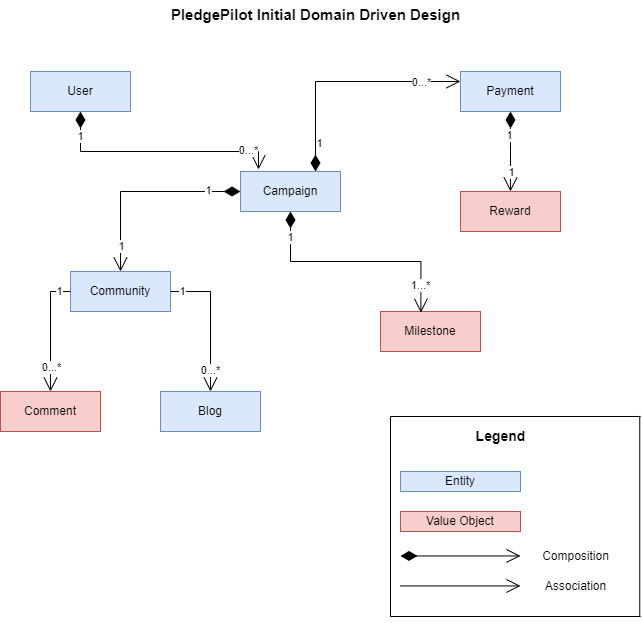

The diagram above was exported from draw.io. Its source (the exported page's mxGraphModel, read from the mxfile embedded in the PNG):
<mxGraphModel dx="875" dy="435" grid="1" gridSize="10" guides="1" tooltips="1" connect="1" arrows="1" fold="1" page="1" pageScale="1" pageWidth="850" pageHeight="1100" math="0" shadow="0">
  <root>
    <mxCell id="0" />
    <mxCell id="1" parent="0" />
    <mxCell id="l1-nlIrV0ILPvxU3cDVE-2" value="User" style="whiteSpace=wrap;html=1;align=center;fillColor=#dae8fc;strokeColor=#6c8ebf;" vertex="1" parent="1">
      <mxGeometry x="110" y="80" width="100" height="40" as="geometry" />
    </mxCell>
    <mxCell id="l1-nlIrV0ILPvxU3cDVE-3" value="Campaign" style="whiteSpace=wrap;html=1;align=center;fillColor=#dae8fc;strokeColor=#6c8ebf;" vertex="1" parent="1">
      <mxGeometry x="320" y="180" width="100" height="40" as="geometry" />
    </mxCell>
    <mxCell id="l1-nlIrV0ILPvxU3cDVE-4" value="Payment" style="whiteSpace=wrap;html=1;align=center;fillColor=#dae8fc;strokeColor=#6c8ebf;" vertex="1" parent="1">
      <mxGeometry x="540" y="80" width="100" height="40" as="geometry" />
    </mxCell>
    <mxCell id="l1-nlIrV0ILPvxU3cDVE-5" value="Community" style="whiteSpace=wrap;html=1;align=center;fillColor=#dae8fc;strokeColor=#6c8ebf;" vertex="1" parent="1">
      <mxGeometry x="150" y="280" width="100" height="40" as="geometry" />
    </mxCell>
    <mxCell id="l1-nlIrV0ILPvxU3cDVE-6" value="Reward" style="whiteSpace=wrap;html=1;align=center;fillColor=#f8cecc;strokeColor=#b85450;" vertex="1" parent="1">
      <mxGeometry x="540" y="200" width="100" height="40" as="geometry" />
    </mxCell>
    <mxCell id="l1-nlIrV0ILPvxU3cDVE-7" value="Milestone" style="whiteSpace=wrap;html=1;align=center;fillColor=#f8cecc;strokeColor=#b85450;" vertex="1" parent="1">
      <mxGeometry x="460" y="320" width="100" height="40" as="geometry" />
    </mxCell>
    <mxCell id="l1-nlIrV0ILPvxU3cDVE-8" value="Comment" style="whiteSpace=wrap;html=1;align=center;fillColor=#f8cecc;strokeColor=#b85450;" vertex="1" parent="1">
      <mxGeometry x="80" y="400" width="100" height="40" as="geometry" />
    </mxCell>
    <mxCell id="l1-nlIrV0ILPvxU3cDVE-9" value="Blog" style="whiteSpace=wrap;html=1;align=center;fillColor=#dae8fc;strokeColor=#6c8ebf;" vertex="1" parent="1">
      <mxGeometry x="240" y="400" width="100" height="40" as="geometry" />
    </mxCell>
    <mxCell id="l1-nlIrV0ILPvxU3cDVE-10" value="" style="endArrow=open;html=1;endSize=12;startArrow=diamondThin;startSize=14;startFill=1;edgeStyle=orthogonalEdgeStyle;align=left;verticalAlign=bottom;rounded=0;entryX=0.18;entryY=-0.05;entryDx=0;entryDy=0;entryPerimeter=0;exitX=0.5;exitY=1;exitDx=0;exitDy=0;" edge="1" parent="1" source="l1-nlIrV0ILPvxU3cDVE-2" target="l1-nlIrV0ILPvxU3cDVE-3">
      <mxGeometry x="-1" y="3" relative="1" as="geometry">
        <mxPoint x="150" y="160" as="sourcePoint" />
        <mxPoint x="310" y="160" as="targetPoint" />
        <Array as="points">
          <mxPoint x="160" y="160" />
          <mxPoint x="338" y="160" />
        </Array>
      </mxGeometry>
    </mxCell>
    <mxCell id="l1-nlIrV0ILPvxU3cDVE-11" value="1" style="edgeLabel;html=1;align=center;verticalAlign=middle;resizable=0;points=[];" vertex="1" connectable="0" parent="l1-nlIrV0ILPvxU3cDVE-10">
      <mxGeometry x="-0.7983" relative="1" as="geometry">
        <mxPoint as="offset" />
      </mxGeometry>
    </mxCell>
    <mxCell id="l1-nlIrV0ILPvxU3cDVE-12" value="0...*" style="edgeLabel;html=1;align=center;verticalAlign=middle;resizable=0;points=[];" vertex="1" connectable="0" parent="l1-nlIrV0ILPvxU3cDVE-10">
      <mxGeometry x="0.761" y="1" relative="1" as="geometry">
        <mxPoint as="offset" />
      </mxGeometry>
    </mxCell>
    <mxCell id="l1-nlIrV0ILPvxU3cDVE-13" value="" style="endArrow=open;html=1;endSize=12;startArrow=diamondThin;startSize=14;startFill=1;edgeStyle=orthogonalEdgeStyle;align=left;verticalAlign=bottom;rounded=0;entryX=0;entryY=0.25;entryDx=0;entryDy=0;exitX=0.75;exitY=0;exitDx=0;exitDy=0;" edge="1" parent="1" source="l1-nlIrV0ILPvxU3cDVE-3" target="l1-nlIrV0ILPvxU3cDVE-4">
      <mxGeometry x="-1" y="3" relative="1" as="geometry">
        <mxPoint x="395" y="140" as="sourcePoint" />
        <mxPoint x="500" y="270" as="targetPoint" />
        <mxPoint as="offset" />
      </mxGeometry>
    </mxCell>
    <mxCell id="l1-nlIrV0ILPvxU3cDVE-16" value="1" style="edgeLabel;html=1;align=center;verticalAlign=middle;resizable=0;points=[];" vertex="1" connectable="0" parent="l1-nlIrV0ILPvxU3cDVE-13">
      <mxGeometry x="-0.76" y="-4" relative="1" as="geometry">
        <mxPoint as="offset" />
      </mxGeometry>
    </mxCell>
    <mxCell id="l1-nlIrV0ILPvxU3cDVE-17" value="0...*" style="edgeLabel;html=1;align=center;verticalAlign=middle;resizable=0;points=[];" vertex="1" connectable="0" parent="l1-nlIrV0ILPvxU3cDVE-13">
      <mxGeometry x="0.6664" y="-1" relative="1" as="geometry">
        <mxPoint as="offset" />
      </mxGeometry>
    </mxCell>
    <mxCell id="l1-nlIrV0ILPvxU3cDVE-18" value="" style="endArrow=open;html=1;endSize=12;startArrow=diamondThin;startSize=14;startFill=1;edgeStyle=orthogonalEdgeStyle;align=left;verticalAlign=bottom;rounded=0;exitX=0;exitY=0.5;exitDx=0;exitDy=0;entryX=0.5;entryY=0;entryDx=0;entryDy=0;" edge="1" parent="1" source="l1-nlIrV0ILPvxU3cDVE-3" target="l1-nlIrV0ILPvxU3cDVE-5">
      <mxGeometry x="-1" y="3" relative="1" as="geometry">
        <mxPoint x="340" y="270" as="sourcePoint" />
        <mxPoint x="500" y="270" as="targetPoint" />
      </mxGeometry>
    </mxCell>
    <mxCell id="l1-nlIrV0ILPvxU3cDVE-19" value="1" style="edgeLabel;html=1;align=center;verticalAlign=middle;resizable=0;points=[];" vertex="1" connectable="0" parent="l1-nlIrV0ILPvxU3cDVE-18">
      <mxGeometry x="-0.678" y="-1" relative="1" as="geometry">
        <mxPoint as="offset" />
      </mxGeometry>
    </mxCell>
    <mxCell id="l1-nlIrV0ILPvxU3cDVE-20" value="1" style="edgeLabel;html=1;align=center;verticalAlign=middle;resizable=0;points=[];" vertex="1" connectable="0" parent="l1-nlIrV0ILPvxU3cDVE-18">
      <mxGeometry x="0.748" y="1" relative="1" as="geometry">
        <mxPoint as="offset" />
      </mxGeometry>
    </mxCell>
    <mxCell id="l1-nlIrV0ILPvxU3cDVE-21" value="" style="endArrow=open;html=1;endSize=12;startArrow=diamondThin;startSize=14;startFill=1;edgeStyle=orthogonalEdgeStyle;align=left;verticalAlign=bottom;rounded=0;exitX=0.5;exitY=1;exitDx=0;exitDy=0;entryX=0.404;entryY=0.03;entryDx=0;entryDy=0;entryPerimeter=0;" edge="1" parent="1" source="l1-nlIrV0ILPvxU3cDVE-3" target="l1-nlIrV0ILPvxU3cDVE-7">
      <mxGeometry x="-1" y="3" relative="1" as="geometry">
        <mxPoint x="340" y="270" as="sourcePoint" />
        <mxPoint x="500" y="270" as="targetPoint" />
      </mxGeometry>
    </mxCell>
    <mxCell id="l1-nlIrV0ILPvxU3cDVE-22" value="1" style="edgeLabel;html=1;align=center;verticalAlign=middle;resizable=0;points=[];" vertex="1" connectable="0" parent="l1-nlIrV0ILPvxU3cDVE-21">
      <mxGeometry x="-0.7772" relative="1" as="geometry">
        <mxPoint as="offset" />
      </mxGeometry>
    </mxCell>
    <mxCell id="l1-nlIrV0ILPvxU3cDVE-23" value="1...*" style="edgeLabel;html=1;align=center;verticalAlign=middle;resizable=0;points=[];" vertex="1" connectable="0" parent="l1-nlIrV0ILPvxU3cDVE-21">
      <mxGeometry x="0.7634" y="-1" relative="1" as="geometry">
        <mxPoint as="offset" />
      </mxGeometry>
    </mxCell>
    <mxCell id="l1-nlIrV0ILPvxU3cDVE-24" value="" style="endArrow=open;html=1;endSize=12;startArrow=diamondThin;startSize=14;startFill=1;edgeStyle=orthogonalEdgeStyle;align=left;verticalAlign=bottom;rounded=0;exitX=0.5;exitY=1;exitDx=0;exitDy=0;" edge="1" parent="1" source="l1-nlIrV0ILPvxU3cDVE-4">
      <mxGeometry x="-1" y="3" relative="1" as="geometry">
        <mxPoint x="200" y="300" as="sourcePoint" />
        <mxPoint x="590" y="200" as="targetPoint" />
      </mxGeometry>
    </mxCell>
    <mxCell id="l1-nlIrV0ILPvxU3cDVE-25" value="1" style="edgeLabel;html=1;align=center;verticalAlign=middle;resizable=0;points=[];" vertex="1" connectable="0" parent="l1-nlIrV0ILPvxU3cDVE-24">
      <mxGeometry x="-0.418" y="-1" relative="1" as="geometry">
        <mxPoint as="offset" />
      </mxGeometry>
    </mxCell>
    <mxCell id="l1-nlIrV0ILPvxU3cDVE-26" value="1" style="edgeLabel;html=1;align=center;verticalAlign=middle;resizable=0;points=[];" vertex="1" connectable="0" parent="l1-nlIrV0ILPvxU3cDVE-24">
      <mxGeometry x="0.5021" relative="1" as="geometry">
        <mxPoint as="offset" />
      </mxGeometry>
    </mxCell>
    <mxCell id="l1-nlIrV0ILPvxU3cDVE-27" value="" style="endArrow=open;endFill=1;endSize=12;html=1;rounded=0;exitX=0;exitY=0.5;exitDx=0;exitDy=0;entryX=0.5;entryY=0;entryDx=0;entryDy=0;" edge="1" parent="1" source="l1-nlIrV0ILPvxU3cDVE-5" target="l1-nlIrV0ILPvxU3cDVE-8">
      <mxGeometry width="160" relative="1" as="geometry">
        <mxPoint x="240" y="350" as="sourcePoint" />
        <mxPoint x="400" y="350" as="targetPoint" />
        <Array as="points">
          <mxPoint x="130" y="300" />
        </Array>
      </mxGeometry>
    </mxCell>
    <mxCell id="l1-nlIrV0ILPvxU3cDVE-28" value="1" style="edgeLabel;html=1;align=center;verticalAlign=middle;resizable=0;points=[];" vertex="1" connectable="0" parent="l1-nlIrV0ILPvxU3cDVE-27">
      <mxGeometry x="-0.7993" relative="1" as="geometry">
        <mxPoint as="offset" />
      </mxGeometry>
    </mxCell>
    <mxCell id="l1-nlIrV0ILPvxU3cDVE-29" value="0...*" style="edgeLabel;html=1;align=center;verticalAlign=middle;resizable=0;points=[];" vertex="1" connectable="0" parent="l1-nlIrV0ILPvxU3cDVE-27">
      <mxGeometry x="0.6014" y="1" relative="1" as="geometry">
        <mxPoint as="offset" />
      </mxGeometry>
    </mxCell>
    <mxCell id="l1-nlIrV0ILPvxU3cDVE-30" value="" style="endArrow=open;endFill=1;endSize=12;html=1;rounded=0;exitX=1;exitY=0.5;exitDx=0;exitDy=0;entryX=0.5;entryY=0;entryDx=0;entryDy=0;" edge="1" parent="1" source="l1-nlIrV0ILPvxU3cDVE-5" target="l1-nlIrV0ILPvxU3cDVE-9">
      <mxGeometry width="160" relative="1" as="geometry">
        <mxPoint x="240" y="350" as="sourcePoint" />
        <mxPoint x="400" y="350" as="targetPoint" />
        <Array as="points">
          <mxPoint x="290" y="300" />
        </Array>
      </mxGeometry>
    </mxCell>
    <mxCell id="l1-nlIrV0ILPvxU3cDVE-31" value="1" style="edgeLabel;html=1;align=center;verticalAlign=middle;resizable=0;points=[];" vertex="1" connectable="0" parent="l1-nlIrV0ILPvxU3cDVE-30">
      <mxGeometry x="-0.8366" relative="1" as="geometry">
        <mxPoint as="offset" />
      </mxGeometry>
    </mxCell>
    <mxCell id="l1-nlIrV0ILPvxU3cDVE-32" value="0...*" style="edgeLabel;html=1;align=center;verticalAlign=middle;resizable=0;points=[];" vertex="1" connectable="0" parent="l1-nlIrV0ILPvxU3cDVE-30">
      <mxGeometry x="0.6957" relative="1" as="geometry">
        <mxPoint as="offset" />
      </mxGeometry>
    </mxCell>
    <mxCell id="l1-nlIrV0ILPvxU3cDVE-33" value="Entity" style="whiteSpace=wrap;html=1;align=center;fillColor=#dae8fc;strokeColor=#6c8ebf;" vertex="1" parent="1">
      <mxGeometry x="480" y="480" width="120" height="20" as="geometry" />
    </mxCell>
    <mxCell id="l1-nlIrV0ILPvxU3cDVE-34" value="Value Object" style="whiteSpace=wrap;html=1;align=center;fillColor=#f8cecc;strokeColor=#b85450;" vertex="1" parent="1">
      <mxGeometry x="480" y="520" width="120" height="20" as="geometry" />
    </mxCell>
    <mxCell id="l1-nlIrV0ILPvxU3cDVE-35" value="" style="endArrow=open;html=1;endSize=12;startArrow=diamondThin;startSize=14;startFill=1;edgeStyle=orthogonalEdgeStyle;align=left;verticalAlign=bottom;rounded=0;" edge="1" parent="1">
      <mxGeometry x="-1" y="3" relative="1" as="geometry">
        <mxPoint x="480" y="564.44" as="sourcePoint" />
        <mxPoint x="600" y="564.44" as="targetPoint" />
      </mxGeometry>
    </mxCell>
    <mxCell id="l1-nlIrV0ILPvxU3cDVE-36" value="" style="endArrow=open;endFill=1;endSize=12;html=1;rounded=0;" edge="1" parent="1">
      <mxGeometry width="160" relative="1" as="geometry">
        <mxPoint x="480" y="594.44" as="sourcePoint" />
        <mxPoint x="600" y="594.44" as="targetPoint" />
      </mxGeometry>
    </mxCell>
    <mxCell id="l1-nlIrV0ILPvxU3cDVE-37" value="Composition" style="text;html=1;align=center;verticalAlign=middle;resizable=0;points=[];autosize=1;strokeColor=none;fillColor=none;" vertex="1" parent="1">
      <mxGeometry x="610" y="550" width="90" height="30" as="geometry" />
    </mxCell>
    <mxCell id="l1-nlIrV0ILPvxU3cDVE-38" value="Association" style="text;html=1;align=center;verticalAlign=middle;resizable=0;points=[];autosize=1;strokeColor=none;fillColor=none;" vertex="1" parent="1">
      <mxGeometry x="615" y="580" width="80" height="30" as="geometry" />
    </mxCell>
    <mxCell id="l1-nlIrV0ILPvxU3cDVE-39" value="&lt;font style=&quot;font-size: 14px;&quot;&gt;&lt;b&gt;Legend&lt;/b&gt;&lt;/font&gt;" style="text;html=1;align=center;verticalAlign=middle;resizable=0;points=[];autosize=1;strokeColor=none;fillColor=none;strokeWidth=4;" vertex="1" parent="1">
      <mxGeometry x="545" y="430" width="70" height="30" as="geometry" />
    </mxCell>
    <mxCell id="l1-nlIrV0ILPvxU3cDVE-41" value="" style="line;strokeWidth=1;rotatable=0;dashed=0;labelPosition=right;align=left;verticalAlign=middle;spacingTop=0;spacingLeft=6;points=[];portConstraint=eastwest;" vertex="1" parent="1">
      <mxGeometry x="470" y="420" width="250" height="10" as="geometry" />
    </mxCell>
    <mxCell id="l1-nlIrV0ILPvxU3cDVE-42" value="" style="line;strokeWidth=1;rotatable=0;dashed=0;labelPosition=right;align=left;verticalAlign=middle;spacingTop=0;spacingLeft=6;points=[];portConstraint=eastwest;" vertex="1" parent="1">
      <mxGeometry x="470" y="620" width="250" height="10" as="geometry" />
    </mxCell>
    <mxCell id="l1-nlIrV0ILPvxU3cDVE-45" value="" style="endArrow=none;html=1;rounded=0;" edge="1" parent="1">
      <mxGeometry width="50" height="50" relative="1" as="geometry">
        <mxPoint x="470" y="625" as="sourcePoint" />
        <mxPoint x="470" y="425" as="targetPoint" />
      </mxGeometry>
    </mxCell>
    <mxCell id="l1-nlIrV0ILPvxU3cDVE-47" value="" style="endArrow=none;html=1;rounded=0;entryX=0.997;entryY=0.444;entryDx=0;entryDy=0;entryPerimeter=0;exitX=0.997;exitY=0.506;exitDx=0;exitDy=0;exitPerimeter=0;" edge="1" parent="1" source="l1-nlIrV0ILPvxU3cDVE-42" target="l1-nlIrV0ILPvxU3cDVE-41">
      <mxGeometry width="50" height="50" relative="1" as="geometry">
        <mxPoint x="719" y="620" as="sourcePoint" />
        <mxPoint x="719" y="430" as="targetPoint" />
      </mxGeometry>
    </mxCell>
    <mxCell id="l1-nlIrV0ILPvxU3cDVE-48" value="&lt;b&gt;&lt;font style=&quot;font-size: 15px;&quot;&gt;PledgePilot Initial Domain Driven Design&lt;/font&gt;&lt;/b&gt;" style="text;html=1;align=center;verticalAlign=middle;resizable=0;points=[];autosize=1;strokeColor=none;fillColor=none;" vertex="1" parent="1">
      <mxGeometry x="240" y="8" width="310" height="30" as="geometry" />
    </mxCell>
  </root>
</mxGraphModel>